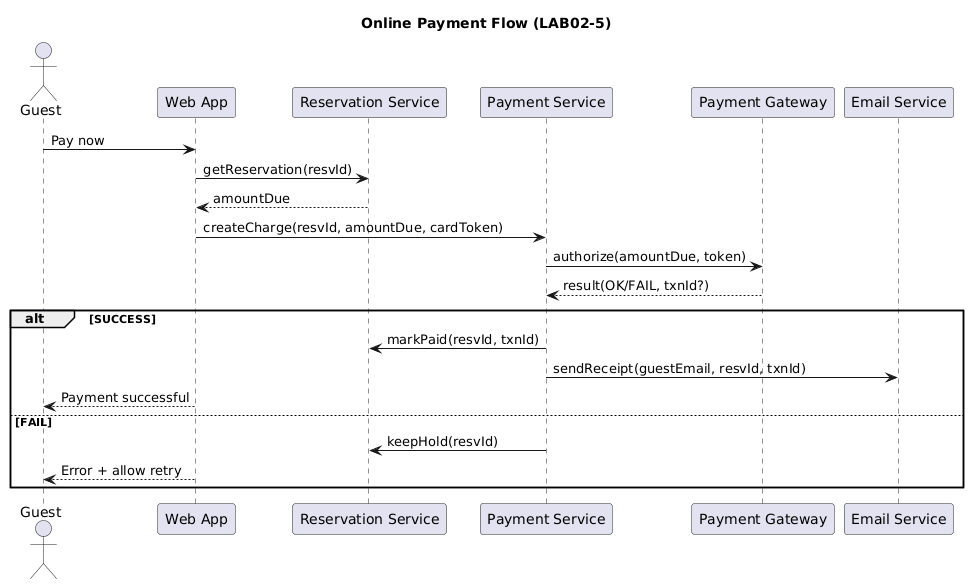

The diagram above was rendered by PlantUML. Its source (embedded in the PNG):
@startuml
title Online Payment Flow (LAB02-5)
actor Guest
participant "Web App" as App
participant "Reservation Service" as Resv
participant "Payment Service" as PaySvc
participant "Payment Gateway" as PG
participant "Email Service" as Mail

Guest -> App: Pay now
App -> Resv: getReservation(resvId)
Resv --> App: amountDue

App -> PaySvc: createCharge(resvId, amountDue, cardToken)
PaySvc -> PG: authorize(amountDue, token)
PG --> PaySvc: result(OK/FAIL, txnId?)

alt SUCCESS
  PaySvc -> Resv: markPaid(resvId, txnId)
  PaySvc -> Mail: sendReceipt(guestEmail, resvId, txnId)
  App --> Guest: Payment successful
else FAIL
  PaySvc -> Resv: keepHold(resvId)
  App --> Guest: Error + allow retry
end
@enduml